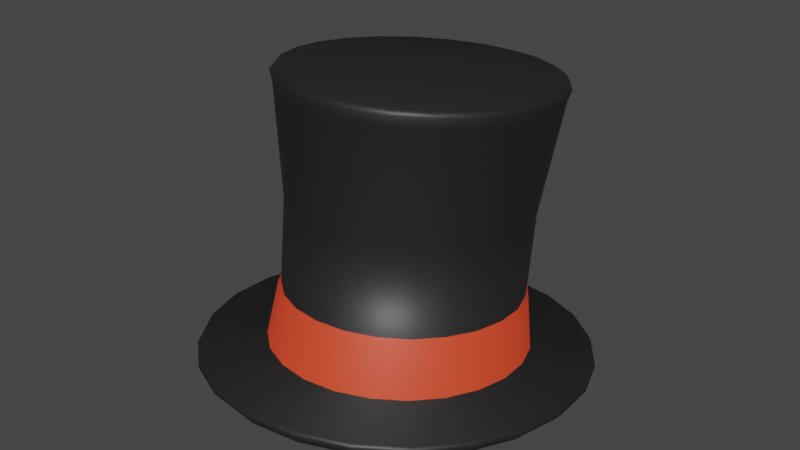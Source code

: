 # Source: goblinTopHat.blend  (saved by Blender 2.83.19; exported with 4.5.12 LTS)
import bpy
from mathutils import Matrix  # noqa: F401  (used for matrix-valued properties, if any)

bpy.ops.wm.read_factory_settings(use_empty=True)
scene = bpy.context.scene
scene.name = 'Scene'

# ---- collections
col_collection = bpy.data.collections.new('Collection'); scene.collection.children.link(col_collection)

# ---- materials (node trees are filled in below, after node groups)
mat_m_tophat_black = bpy.data.materials.new('M_TopHat_Black')
mat_m_tophat_black.use_transparent_shadow = False
mat_m_tophat_red = bpy.data.materials.new('M_TopHat_Red')
mat_m_tophat_red.use_transparent_shadow = False

# ---- material node trees
mat_m_tophat_black.use_nodes = True; mat_m_tophat_black.node_tree.nodes.clear()
_N = mat_m_tophat_black.node_tree.nodes; _L = mat_m_tophat_black.node_tree.links
n0 = _N.new('ShaderNodeBsdfPrincipled'); n0.name = 'Principled BSDF'; n0.location = (10, 300)
n0.distribution = 'GGX'
n0.subsurface_method = 'BURLEY'
n0.inputs[0].default_value = (0.016, 0.016, 0.016, 1.0)
n0.inputs[3].default_value = 1.45
n0.inputs[27].default_value = (0.0, 0.0, 0.0, 1.0)
n0.inputs[28].default_value = 1.0
n1 = _N.new('ShaderNodeOutputMaterial'); n1.name = 'Material Output'; n1.location = (300, 300)
_L.new(n0.outputs[0], n1.inputs[0])
n1.is_active_output = True
mat_m_tophat_red.use_nodes = True; mat_m_tophat_red.node_tree.nodes.clear()
_N = mat_m_tophat_red.node_tree.nodes; _L = mat_m_tophat_red.node_tree.links
n0 = _N.new('ShaderNodeBsdfPrincipled'); n0.name = 'Principled BSDF'; n0.location = (10, 300)
n0.distribution = 'GGX'
n0.subsurface_method = 'BURLEY'
n0.inputs[0].default_value = (0.8, 0.06158, 0.02182, 1.0)
n0.inputs[3].default_value = 1.45
n0.inputs[27].default_value = (0.0, 0.0, 0.0, 1.0)
n0.inputs[28].default_value = 1.0
n1 = _N.new('ShaderNodeOutputMaterial'); n1.name = 'Material Output'; n1.location = (300, 300)
_L.new(n0.outputs[0], n1.inputs[0])
n1.is_active_output = True

# ---- world
world_world = bpy.data.worlds.new('World'); scene.world = world_world
world_world.use_nodes = True; world_world.node_tree.nodes.clear()
_N = world_world.node_tree.nodes; _L = world_world.node_tree.links
n0 = _N.new('ShaderNodeOutputWorld'); n0.name = 'World Output'; n0.location = (300, 300)
n1 = _N.new('ShaderNodeBackground'); n1.name = 'Background'; n1.location = (10, 300)
n1.inputs[0].default_value = (0.05088, 0.05088, 0.05088, 1.0)
_L.new(n1.outputs[0], n0.inputs[0])
n0.is_active_output = True
world_world.color = (0.05088, 0.05088, 0.05088)
world_world.use_sun_shadow = False
world_world.sun_shadow_jitter_overblur = 0.0

# ---- meshes
me_cylinder_004 = bpy.data.meshes.new('Cylinder.004')
me_cylinder_004.from_pydata([(0.0, 0.6035, 3.314), (-5.307e-11, 0.7115, 4.118), (0.105, 0.5885, 3.316), (0.108, 0.696, 4.12), (0.2028, 0.5443, 3.321), (0.2086, 0.6506, 4.125), (0.2868, 0.474, 3.329), (0.2949, 0.5784, 4.134), (0.3512, 0.3825, 3.34), (0.3612, 0.4842, 4.145), (0.3917, 0.2759, 3.353), (0.4029, 0.3746, 4.158), (0.4055, 0.1615, 3.366), (0.4171, 0.2569, 4.172), (0.3917, 0.04706, 3.38), (0.4029, 0.1392, 4.186), (0.3512, -0.05956, 3.392), (0.3612, 0.02957, 4.199), (0.2868, -0.1511, 3.403), (0.2949, -0.06459, 4.21), (0.2028, -0.2214, 3.412), (0.2086, -0.1368, 4.218), (0.105, -0.2655, 3.417), (0.108, -0.1823, 4.224), (1.579e-07, -0.2806, 3.419), (1.624e-07, -0.1978, 4.225), (-0.105, -0.2655, 3.417), (-0.108, -0.1823, 4.224), (-0.2028, -0.2214, 3.412), (-0.2086, -0.1368, 4.218), (-0.2868, -0.1511, 3.403), (-0.2949, -0.06459, 4.21), (-0.3512, -0.05956, 3.392), (-0.3612, 0.02957, 4.199), (-0.3917, 0.04706, 3.38), (-0.4029, 0.1392, 4.186), (-0.4055, 0.1615, 3.366), (-0.4171, 0.2569, 4.172), (-0.3917, 0.2759, 3.353), (-0.4029, 0.3746, 4.158), (-0.3512, 0.3825, 3.34), (-0.3612, 0.4842, 4.145), (-0.2868, 0.474, 3.329), (-0.2949, 0.5784, 4.134), (-0.2028, 0.5443, 3.321), (-0.2086, 0.6506, 4.125), (-0.105, 0.5885, 3.316), (-0.108, 0.696, 4.12), (4.509e-10, 0.5869, 3.496), (1.486e-10, 0.6219, 3.771), (0.09659, 0.608, 3.772), (0.09603, 0.5731, 3.497), (0.1866, 0.5674, 3.777), (0.1855, 0.5327, 3.502), (0.2639, 0.5027, 3.785), (0.2624, 0.4685, 3.51), (0.3232, 0.4185, 3.795), (0.3213, 0.3847, 3.52), (0.3605, 0.3204, 3.806), (0.3584, 0.2872, 3.531), (0.3732, 0.2151, 3.819), (0.371, 0.1825, 3.544), (0.3605, 0.1098, 3.831), (0.3584, 0.07782, 3.556), (0.3232, 0.01169, 3.843), (0.3213, -0.01972, 3.568), (0.2639, -0.07255, 3.853), (0.2624, -0.1035, 3.577), (0.1866, -0.1372, 3.86), (0.1855, -0.1677, 3.585), (0.09659, -0.1778, 3.865), (0.09603, -0.2081, 3.59), (1.455e-07, -0.1917, 3.867), (1.449e-07, -0.2219, 3.592), (-0.09659, -0.1778, 3.865), (-0.09603, -0.2081, 3.59), (-0.1866, -0.1372, 3.86), (-0.1855, -0.1677, 3.585), (-0.2639, -0.07255, 3.853), (-0.2624, -0.1035, 3.577), (-0.3232, 0.01169, 3.843), (-0.3213, -0.01972, 3.568), (-0.3605, 0.1098, 3.831), (-0.3584, 0.07782, 3.556), (-0.3732, 0.2151, 3.819), (-0.371, 0.1825, 3.544), (-0.3605, 0.3204, 3.806), (-0.3584, 0.2872, 3.531), (-0.3232, 0.4185, 3.795), (-0.3213, 0.3847, 3.52), (-0.2639, 0.5027, 3.785), (-0.2624, 0.4685, 3.51), (-0.1866, 0.5674, 3.777), (-0.1855, 0.5327, 3.502), (-0.09659, 0.608, 3.772), (-0.09603, 0.5731, 3.497), (0.1105, 0.7106, 4.154), (-1.195e-09, 0.7264, 4.152), (0.2134, 0.6641, 4.16), (0.3018, 0.5902, 4.169), (0.3697, 0.4938, 4.18), (0.4123, 0.3816, 4.193), (0.4269, 0.2612, 4.208), (0.4123, 0.1407, 4.222), (0.3697, 0.02851, 4.235), (0.3018, -0.06786, 4.247), (0.2134, -0.1418, 4.255), (0.1105, -0.1883, 4.261), (1.65e-07, -0.2041, 4.263), (-0.1105, -0.1883, 4.261), (-0.2134, -0.1418, 4.255), (-0.3018, -0.06786, 4.247), (-0.3697, 0.02851, 4.235), (-0.4123, 0.1407, 4.222), (-0.4269, 0.2612, 4.208), (-0.4123, 0.3816, 4.193), (-0.3697, 0.4938, 4.18), (-0.3018, 0.5902, 4.169), (-0.2134, 0.6641, 4.16), (-0.1105, 0.7106, 4.154), (-9.103e-10, 0.8173, 3.269), (0.1563, 0.7949, 3.272), (0.3019, 0.7291, 3.28), (0.4269, 0.6246, 3.292), (0.5229, 0.4883, 3.308), (0.5832, 0.3295, 3.327), (0.6038, 0.1592, 3.347), (0.5832, -0.01111, 3.367), (0.5229, -0.1698, 3.386), (0.4269, -0.3061, 3.402), (0.3019, -0.4107, 3.415), (0.1563, -0.4765, 3.422), (2.342e-07, -0.4989, 3.425), (-0.1563, -0.4765, 3.422), (-0.3019, -0.4107, 3.415), (-0.4269, -0.3061, 3.402), (-0.5229, -0.1698, 3.386), (-0.5832, -0.01111, 3.367), (-0.6038, 0.1592, 3.347), (-0.5832, 0.3295, 3.327), (-0.5229, 0.4883, 3.308), (-0.4269, 0.6246, 3.292), (-0.3019, 0.7291, 3.28), (-0.1563, 0.7949, 3.272), (1.493e-10, 0.8235, 3.252), (0.1582, 0.8008, 3.254), (0.3056, 0.7342, 3.262), (0.4322, 0.6284, 3.275), (0.5293, 0.4904, 3.291), (0.5904, 0.3297, 3.31), (0.6112, 0.1573, 3.331), (0.5904, -0.01519, 3.351), (0.5293, -0.1759, 3.37), (0.4322, -0.3139, 3.386), (0.3056, -0.4197, 3.399), (0.1582, -0.4863, 3.407), (2.382e-07, -0.509, 3.409), (-0.1582, -0.4863, 3.407), (-0.3056, -0.4197, 3.399), (-0.4322, -0.3139, 3.386), (-0.5293, -0.1759, 3.37), (-0.5904, -0.01519, 3.351), (-0.6112, 0.1573, 3.331), (-0.5904, 0.3297, 3.31), (-0.5293, 0.4904, 3.291), (-0.4322, 0.6284, 3.275), (-0.3056, 0.7342, 3.262), (-0.1582, 0.8008, 3.254), (1.563e-10, 0.7968, 3.229), (0.1526, 0.7749, 3.232), (0.2948, 0.7107, 3.239), (0.4169, 0.6086, 3.251), (0.5105, 0.4755, 3.267), (0.5694, 0.3206, 3.285), (0.5895, 0.1542, 3.305), (0.5694, -0.01207, 3.325), (0.5105, -0.167, 3.343), (0.4169, -0.3001, 3.359), (0.2948, -0.4022, 3.371), (0.1526, -0.4664, 3.379), (2.297e-07, -0.4883, 3.381), (-0.1526, -0.4664, 3.379), (-0.2948, -0.4022, 3.371), (-0.4169, -0.3001, 3.359), (-0.5105, -0.167, 3.343), (-0.5694, -0.01207, 3.325), (-0.5895, 0.1542, 3.305), (-0.5694, 0.3206, 3.285), (-0.5105, 0.4755, 3.267), (-0.4169, 0.6086, 3.251), (-0.2948, 0.7107, 3.239), (-0.1526, 0.7749, 3.232), (0.1078, 0.7017, 4.171), (-9.266e-10, 0.7172, 4.169), (0.2083, 0.6563, 4.176), (0.2946, 0.5841, 4.185), (0.3608, 0.4901, 4.196), (0.4025, 0.3805, 4.209), (0.4167, 0.263, 4.223), (0.4025, 0.1454, 4.237), (0.3608, 0.0359, 4.25), (0.2946, -0.05816, 4.261), (0.2083, -0.1303, 4.27), (0.1078, -0.1757, 4.275), (1.613e-07, -0.1912, 4.277), (-0.1078, -0.1757, 4.275), (-0.2083, -0.1303, 4.27), (-0.2946, -0.05816, 4.261), (-0.3608, 0.0359, 4.25), (-0.4025, 0.1454, 4.237), (-0.4167, 0.263, 4.223), (-0.4025, 0.3805, 4.209), (-0.3608, 0.4901, 4.196), (-0.2946, 0.5841, 4.185), (-0.2083, 0.6563, 4.176), (-0.1078, 0.7017, 4.171), (0.09824, 0.5819, 3.494), (0.1898, 0.5406, 3.499), (0.2684, 0.4748, 3.507), (0.3287, 0.3891, 3.517), (0.3667, 0.2893, 3.529), (0.3796, 0.1822, 3.541), (0.3667, 0.07515, 3.554), (0.3287, -0.02464, 3.566), (0.2684, -0.1103, 3.576), (0.1898, -0.1761, 3.584), (0.09825, -0.2174, 3.589), (1.479e-07, -0.2315, 3.591), (-0.09824, -0.2174, 3.589), (-0.1898, -0.1761, 3.584), (-0.2684, -0.1103, 3.576), (-0.3287, -0.02464, 3.566), (-0.3667, 0.07515, 3.554), (-0.3796, 0.1822, 3.541), (-0.3667, 0.2893, 3.529), (-0.3287, 0.3891, 3.517), (-0.2684, 0.4748, 3.507), (-0.1898, 0.5406, 3.499), (-0.09825, 0.5819, 3.494), (1.192e-10, 0.596, 3.492)], [], [(49, 1, 3, 50), (50, 3, 5, 52), (52, 5, 7, 54), (54, 7, 9, 56), (56, 9, 11, 58), (58, 11, 13, 60), (60, 13, 15, 62), (62, 15, 17, 64), (64, 17, 19, 66), (66, 19, 21, 68), (68, 21, 23, 70), (70, 23, 25, 72), (72, 25, 27, 74), (74, 27, 29, 76), (76, 29, 31, 78), (78, 31, 33, 80), (80, 33, 35, 82), (82, 35, 37, 84), (84, 37, 39, 86), (86, 39, 41, 88), (88, 41, 43, 90), (90, 43, 45, 92), (5, 3, 96, 98), (92, 45, 47, 94), (94, 47, 1, 49), (8, 10, 125, 124), (238, 95, 48, 239), (95, 94, 49, 48), (237, 93, 95, 238), (93, 92, 94, 95), (236, 91, 93, 237), (91, 90, 92, 93), (235, 89, 91, 236), (89, 88, 90, 91), (234, 87, 89, 235), (87, 86, 88, 89), (233, 85, 87, 234), (85, 84, 86, 87), (232, 83, 85, 233), (83, 82, 84, 85), (231, 81, 83, 232), (81, 80, 82, 83), (230, 79, 81, 231), (79, 78, 80, 81), (229, 77, 79, 230), (77, 76, 78, 79), (228, 75, 77, 229), (75, 74, 76, 77), (227, 73, 75, 228), (73, 72, 74, 75), (226, 71, 73, 227), (71, 70, 72, 73), (225, 69, 71, 226), (69, 68, 70, 71), (224, 67, 69, 225), (67, 66, 68, 69), (223, 65, 67, 224), (65, 64, 66, 67), (222, 63, 65, 223), (63, 62, 64, 65), (221, 61, 63, 222), (61, 60, 62, 63), (220, 59, 61, 221), (59, 58, 60, 61), (219, 57, 59, 220), (57, 56, 58, 59), (218, 55, 57, 219), (55, 54, 56, 57), (217, 53, 55, 218), (53, 52, 54, 55), (216, 51, 53, 217), (51, 50, 52, 53), (239, 48, 51, 216), (48, 49, 50, 51), (119, 118, 214, 215), (15, 13, 102, 103), (25, 23, 107, 108), (35, 33, 112, 113), (45, 43, 117, 118), (11, 9, 100, 101), (21, 19, 105, 106), (31, 29, 110, 111), (41, 39, 115, 116), (7, 5, 98, 99), (17, 15, 103, 104), (3, 1, 97, 96), (27, 25, 108, 109), (37, 35, 113, 114), (47, 45, 118, 119), (13, 11, 101, 102), (23, 21, 106, 107), (33, 31, 111, 112), (43, 41, 116, 117), (9, 7, 99, 100), (19, 17, 104, 105), (29, 27, 109, 110), (39, 37, 114, 115), (1, 47, 119, 97), (131, 132, 156, 155), (18, 20, 130, 129), (28, 30, 135, 134), (38, 40, 140, 139), (4, 6, 123, 122), (14, 16, 128, 127), (0, 2, 121, 120), (24, 26, 133, 132), (34, 36, 138, 137), (44, 46, 143, 142), (10, 12, 126, 125), (20, 22, 131, 130), (30, 32, 136, 135), (40, 42, 141, 140), (6, 8, 124, 123), (16, 18, 129, 128), (26, 28, 134, 133), (36, 38, 139, 138), (46, 0, 120, 143), (2, 4, 122, 121), (12, 14, 127, 126), (22, 24, 132, 131), (32, 34, 137, 136), (42, 44, 142, 141), (144, 145, 169, 168), (124, 125, 149, 148), (139, 140, 164, 163), (132, 133, 157, 156), (125, 126, 150, 149), (140, 141, 165, 164), (133, 134, 158, 157), (126, 127, 151, 150), (141, 142, 166, 165), (134, 135, 159, 158), (127, 128, 152, 151), (142, 143, 167, 166), (120, 121, 145, 144), (135, 136, 160, 159), (128, 129, 153, 152), (143, 120, 144, 167), (121, 122, 146, 145), (136, 137, 161, 160), (129, 130, 154, 153), (122, 123, 147, 146), (137, 138, 162, 161), (130, 131, 155, 154), (123, 124, 148, 147), (138, 139, 163, 162), (168, 169, 170, 171, 172, 173, 174, 175, 176, 177, 178, 179, 180, 181, 182, 183, 184, 185, 186, 187, 188, 189, 190, 191), (159, 160, 184, 183), (152, 153, 177, 176), (167, 144, 168, 191), (145, 146, 170, 169), (160, 161, 185, 184), (153, 154, 178, 177), (146, 147, 171, 170), (161, 162, 186, 185), (154, 155, 179, 178), (147, 148, 172, 171), (162, 163, 187, 186), (155, 156, 180, 179), (148, 149, 173, 172), (163, 164, 188, 187), (156, 157, 181, 180), (149, 150, 174, 173), (164, 165, 189, 188), (157, 158, 182, 181), (150, 151, 175, 174), (165, 166, 190, 189), (158, 159, 183, 182), (151, 152, 176, 175), (166, 167, 191, 190), (192, 193, 215, 214, 213, 212, 211, 210, 209, 208, 207, 206, 205, 204, 203, 202, 201, 200, 199, 198, 197, 196, 195, 194), (96, 97, 193, 192), (112, 111, 207, 208), (105, 104, 200, 201), (97, 119, 215, 193), (98, 96, 192, 194), (113, 112, 208, 209), (106, 105, 201, 202), (99, 98, 194, 195), (114, 113, 209, 210), (107, 106, 202, 203), (100, 99, 195, 196), (115, 114, 210, 211), (108, 107, 203, 204), (101, 100, 196, 197), (116, 115, 211, 212), (109, 108, 204, 205), (102, 101, 197, 198), (117, 116, 212, 213), (110, 109, 205, 206), (103, 102, 198, 199), (118, 117, 213, 214), (111, 110, 206, 207), (104, 103, 199, 200), (0, 239, 216, 2), (2, 216, 217, 4), (4, 217, 218, 6), (6, 218, 219, 8), (8, 219, 220, 10), (10, 220, 221, 12), (12, 221, 222, 14), (14, 222, 223, 16), (16, 223, 224, 18), (18, 224, 225, 20), (20, 225, 226, 22), (22, 226, 227, 24), (24, 227, 228, 26), (26, 228, 229, 28), (28, 229, 230, 30), (30, 230, 231, 32), (32, 231, 232, 34), (34, 232, 233, 36), (36, 233, 234, 38), (38, 234, 235, 40), (40, 235, 236, 42), (42, 236, 237, 44), (44, 237, 238, 46), (46, 238, 239, 0)])
me_cylinder_004.polygons.foreach_set('use_smooth', [True] * 218)
me_cylinder_004.polygons.foreach_set('material_index', [0, 0, 0, 0, 0, 0, 0, 0, 0, 0, 0, 0, 0, 0, 0, 0, 0, 0, 0, 0, 0, 0, 0, 0, 0, 0, 1, 0, 1, 0, 1, 0, 1, 0, 1, 0, 1, 0, 1, 0, 1, 0, 1, 0, 1, 0, 1, 0, 1, 0, 1, 0, 1, 0, 1, 0, 1, 0, 1, 0, 1, 0, 1, 0, 1, 0, 1, 0, 1, 0, 1, 0, 1, 0, 0, 0, 0, 0, 0, 0, 0, 0, 0, 0, 0, 0, 0, 0, 0, 0, 0, 0, 0, 0, 0, 0, 0, 0, 0, 0, 0, 0, 0, 0, 0, 0, 0, 0, 0, 0, 0, 0, 0, 0, 0, 0, 0, 0, 0, 0, 0, 0, 0, 0, 0, 0, 0, 0, 0, 0, 0, 0, 0, 0, 0, 0, 0, 0, 0, 0, 0, 0, 0, 0, 0, 0, 0, 0, 0, 0, 0, 0, 0, 0, 0, 0, 0, 0, 0, 0, 0, 0, 0, 0, 0, 0, 0, 0, 0, 0, 0, 0, 0, 0, 0, 0, 0, 0, 0, 0, 0, 0, 0, 0, 0, 0, 0, 0, 0, 0, 0, 0, 0, 0, 1, 1, 1, 1, 1, 1, 1, 1, 1, 1, 1, 1, 1, 1, 1, 1, 1, 1, 1, 1, 1, 1, 1, 1])
_uv = me_cylinder_004.uv_layers.new(name='UVMap')
_uv.uv.foreach_set('vector', [1.0, 0.781, 1.0, 1.0, 0.9583, 1.0, 0.9583, 0.781, 0.9583, 0.781, 0.9583, 1.0, 0.9167, 1.0, 0.9167, 0.781, 0.9167, 0.781, 0.9167, 1.0, 0.875, 1.0, 0.875, 0.781, 0.875, 0.781, 0.875, 1.0, 0.8333, 1.0, 0.8333, 0.781, 0.8333, 0.781, 0.8333, 1.0, 0.7917, 1.0, 0.7917, 0.781, 0.7917, 0.781, 0.7917, 1.0, 0.75, 1.0, 0.75, 0.781, 0.75, 0.781, 0.75, 1.0, 0.7083, 1.0, 0.7083, 0.781, 0.7083, 0.781, 0.7083, 1.0, 0.6667, 1.0, 0.6667, 0.781, 0.6667, 0.781, 0.6667, 1.0, 0.625, 1.0, 0.625, 0.781, 0.625, 0.781, 0.625, 1.0, 0.5833, 1.0, 0.5833, 0.781, 0.5833, 0.781, 0.5833, 1.0, 0.5417, 1.0, 0.5417, 0.781, 0.5417, 0.781, 0.5417, 1.0, 0.5, 1.0, 0.5, 0.781, 0.5, 0.781, 0.5, 1.0, 0.4583, 1.0, 0.4583, 0.781, 0.4583, 0.781, 0.4583, 1.0, 0.4167, 1.0, 0.4167, 0.781, 0.4167, 0.781, 0.4167, 1.0, 0.375, 1.0, 0.375, 0.781, 0.375, 0.781, 0.375, 1.0, 0.3333, 1.0, 0.3333, 0.781, 0.3333, 0.781, 0.3333, 1.0, 0.2917, 1.0, 0.2917, 0.781, 0.2917, 0.781, 0.2917, 1.0, 0.25, 1.0, 0.25, 0.781, 0.25, 0.781, 0.25, 1.0, 0.2083, 1.0, 0.2083, 0.781, 0.2083, 0.781, 0.2083, 1.0, 0.1667, 1.0, 0.1667, 0.781, 0.1667, 0.781, 0.1667, 1.0, 0.125, 1.0, 0.125, 0.781, 0.125, 0.781, 0.125, 1.0, 0.08333, 1.0, 0.08333, 0.781, 0.9167, 1.0, 0.9583, 1.0, 0.9583, 1.0, 0.9167, 1.0, 0.08333, 0.781, 0.08333, 1.0, 0.04167, 1.0, 0.04167, 0.781, 0.04167, 0.781, 0.04167, 1.0, -1.863e-07, 1.0, -1.863e-07, 0.781, 0.8333, 0.5, 0.7917, 0.5, 0.7917, 0.5, 0.8333, 0.5, 0.04167, 0.6088, 0.04167, 0.6143, -1.863e-07, 0.6143, -1.863e-07, 0.6088, 0.04167, 0.6143, 0.04167, 0.781, -1.863e-07, 0.781, -1.863e-07, 0.6143, 0.08333, 0.6088, 0.08333, 0.6143, 0.04167, 0.6143, 0.04167, 0.6088, 0.08333, 0.6143, 0.08333, 0.781, 0.04167, 0.781, 0.04167, 0.6143, 0.125, 0.6088, 0.125, 0.6143, 0.08333, 0.6143, 0.08333, 0.6088, 0.125, 0.6143, 0.125, 0.781, 0.08333, 0.781, 0.08333, 0.6143, 0.1667, 0.6088, 0.1667, 0.6143, 0.125, 0.6143, 0.125, 0.6088, 0.1667, 0.6143, 0.1667, 0.781, 0.125, 0.781, 0.125, 0.6143, 0.2083, 0.6088, 0.2083, 0.6143, 0.1667, 0.6143, 0.1667, 0.6088, 0.2083, 0.6143, 0.2083, 0.781, 0.1667, 0.781, 0.1667, 0.6143, 0.25, 0.6088, 0.25, 0.6143, 0.2083, 0.6143, 0.2083, 0.6088, 0.25, 0.6143, 0.25, 0.781, 0.2083, 0.781, 0.2083, 0.6143, 0.2917, 0.6088, 0.2917, 0.6143, 0.25, 0.6143, 0.25, 0.6088, 0.2917, 0.6143, 0.2917, 0.781, 0.25, 0.781, 0.25, 0.6143, 0.3333, 0.6088, 0.3333, 0.6143, 0.2917, 0.6143, 0.2917, 0.6088, 0.3333, 0.6143, 0.3333, 0.781, 0.2917, 0.781, 0.2917, 0.6143, 0.375, 0.6088, 0.375, 0.6143, 0.3333, 0.6143, 0.3333, 0.6088, 0.375, 0.6143, 0.375, 0.781, 0.3333, 0.781, 0.3333, 0.6143, 0.4167, 0.6088, 0.4167, 0.6143, 0.375, 0.6143, 0.375, 0.6088, 0.4167, 0.6143, 0.4167, 0.781, 0.375, 0.781, 0.375, 0.6143, 0.4583, 0.6088, 0.4583, 0.6143, 0.4167, 0.6143, 0.4167, 0.6088, 0.4583, 0.6143, 0.4583, 0.781, 0.4167, 0.781, 0.4167, 0.6143, 0.5, 0.6088, 0.5, 0.6143, 0.4583, 0.6143, 0.4583, 0.6088, 0.5, 0.6143, 0.5, 0.781, 0.4583, 0.781, 0.4583, 0.6143, 0.5417, 0.6088, 0.5417, 0.6143, 0.5, 0.6143, 0.5, 0.6088, 0.5417, 0.6143, 0.5417, 0.781, 0.5, 0.781, 0.5, 0.6143, 0.5833, 0.6088, 0.5833, 0.6143, 0.5417, 0.6143, 0.5417, 0.6088, 0.5833, 0.6143, 0.5833, 0.781, 0.5417, 0.781, 0.5417, 0.6143, 0.625, 0.6088, 0.625, 0.6143, 0.5833, 0.6143, 0.5833, 0.6088, 0.625, 0.6143, 0.625, 0.781, 0.5833, 0.781, 0.5833, 0.6143, 0.6667, 0.6088, 0.6667, 0.6143, 0.625, 0.6143, 0.625, 0.6088, 0.6667, 0.6143, 0.6667, 0.781, 0.625, 0.781, 0.625, 0.6143, 0.7083, 0.6088, 0.7083, 0.6143, 0.6667, 0.6143, 0.6667, 0.6088, 0.7083, 0.6143, 0.7083, 0.781, 0.6667, 0.781, 0.6667, 0.6143, 0.75, 0.6088, 0.75, 0.6143, 0.7083, 0.6143, 0.7083, 0.6088, 0.75, 0.6143, 0.75, 0.781, 0.7083, 0.781, 0.7083, 0.6143, 0.7917, 0.6088, 0.7917, 0.6143, 0.75, 0.6143, 0.75, 0.6088, 0.7917, 0.6143, 0.7917, 0.781, 0.75, 0.781, 0.75, 0.6143, 0.8333, 0.6088, 0.8333, 0.6143, 0.7917, 0.6143, 0.7917, 0.6088, 0.8333, 0.6143, 0.8333, 0.781, 0.7917, 0.781, 0.7917, 0.6143, 0.875, 0.6088, 0.875, 0.6143, 0.8333, 0.6143, 0.8333, 0.6088, 0.875, 0.6143, 0.875, 0.781, 0.8333, 0.781, 0.8333, 0.6143, 0.9167, 0.6088, 0.9167, 0.6143, 0.875, 0.6143, 0.875, 0.6088, 0.9167, 0.6143, 0.9167, 0.781, 0.875, 0.781, 0.875, 0.6143, 0.9583, 0.6088, 0.9583, 0.6143, 0.9167, 0.6143, 0.9167, 0.6088, 0.9583, 0.6143, 0.9583, 0.781, 0.9167, 0.781, 0.9167, 0.6143, 1.0, 0.6088, 1.0, 0.6143, 0.9583, 0.6143, 0.9583, 0.6088, 1.0, 0.6143, 1.0, 0.781, 0.9583, 0.781, 0.9583, 0.6143, 0.04167, 1.0, 0.08333, 1.0, 0.08333, 1.0, 0.04167, 1.0, 0.7083, 1.0, 0.75, 1.0, 0.75, 1.0, 0.7083, 1.0, 0.5, 1.0, 0.5417, 1.0, 0.5417, 1.0, 0.5, 1.0, 0.2917, 1.0, 0.3333, 1.0, 0.3333, 1.0, 0.2917, 1.0, 0.08333, 1.0, 0.125, 1.0, 0.125, 1.0, 0.08333, 1.0, 0.7917, 1.0, 0.8333, 1.0, 0.8333, 1.0, 0.7917, 1.0, 0.5833, 1.0, 0.625, 1.0, 0.625, 1.0, 0.5833, 1.0, 0.375, 1.0, 0.4167, 1.0, 0.4167, 1.0, 0.375, 1.0, 0.1667, 1.0, 0.2083, 1.0, 0.2083, 1.0, 0.1667, 1.0, 0.875, 1.0, 0.9167, 1.0, 0.9167, 1.0, 0.875, 1.0, 0.6667, 1.0, 0.7083, 1.0, 0.7083, 1.0, 0.6667, 1.0, 0.9583, 1.0, 1.0, 1.0, 1.0, 1.0, 0.9583, 1.0, 0.4583, 1.0, 0.5, 1.0, 0.5, 1.0, 0.4583, 1.0, 0.25, 1.0, 0.2917, 1.0, 0.2917, 1.0, 0.25, 1.0, 0.04167, 1.0, 0.08333, 1.0, 0.08333, 1.0, 0.04167, 1.0, 0.75, 1.0, 0.7917, 1.0, 0.7917, 1.0, 0.75, 1.0, 0.5417, 1.0, 0.5833, 1.0, 0.5833, 1.0, 0.5417, 1.0, 0.3333, 1.0, 0.375, 1.0, 0.375, 1.0, 0.3333, 1.0, 0.125, 1.0, 0.1667, 1.0, 0.1667, 1.0, 0.125, 1.0, 0.8333, 1.0, 0.875, 1.0, 0.875, 1.0, 0.8333, 1.0, 0.625, 1.0, 0.6667, 1.0, 0.6667, 1.0, 0.625, 1.0, 0.4167, 1.0, 0.4583, 1.0, 0.4583, 1.0, 0.4167, 1.0, 0.2083, 1.0, 0.25, 1.0, 0.25, 1.0, 0.2083, 1.0, -1.863e-07, 1.0, 0.04167, 1.0, 0.04167, 1.0, -1.863e-07, 1.0, 0.5417, 0.5, 0.5, 0.5, 0.5, 0.5, 0.5417, 0.5, 0.625, 0.5, 0.5833, 0.5, 0.5833, 0.5, 0.625, 0.5, 0.4167, 0.5, 0.375, 0.5, 0.375, 0.5, 0.4167, 0.5, 0.2083, 0.5, 0.1667, 0.5, 0.1667, 0.5, 0.2083, 0.5, 0.9167, 0.5, 0.875, 0.5, 0.875, 0.5, 0.9167, 0.5, 0.7083, 0.5, 0.6667, 0.5, 0.6667, 0.5, 0.7083, 0.5, 1.0, 0.5, 0.9583, 0.5, 0.9583, 0.5, 1.0, 0.5, 0.5, 0.5, 0.4583, 0.5, 0.4583, 0.5, 0.5, 0.5, 0.2917, 0.5, 0.25, 0.5, 0.25, 0.5, 0.2917, 0.5, 0.08333, 0.5, 0.04167, 0.5, 0.04167, 0.5, 0.08333, 0.5, 0.7917, 0.5, 0.75, 0.5, 0.75, 0.5, 0.7917, 0.5, 0.5833, 0.5, 0.5417, 0.5, 0.5417, 0.5, 0.5833, 0.5, 0.375, 0.5, 0.3333, 0.5, 0.3333, 0.5, 0.375, 0.5, 0.1667, 0.5, 0.125, 0.5, 0.125, 0.5, 0.1667, 0.5, 0.875, 0.5, 0.8333, 0.5, 0.8333, 0.5, 0.875, 0.5, 0.6667, 0.5, 0.625, 0.5, 0.625, 0.5, 0.6667, 0.5, 0.4583, 0.5, 0.4167, 0.5, 0.4167, 0.5, 0.4583, 0.5, 0.25, 0.5, 0.2083, 0.5, 0.2083, 0.5, 0.25, 0.5, 0.04167, 0.5, -1.863e-07, 0.5, -1.863e-07, 0.5, 0.04167, 0.5, 0.9583, 0.5, 0.9167, 0.5, 0.9167, 0.5, 0.9583, 0.5, 0.75, 0.5, 0.7083, 0.5, 0.7083, 0.5, 0.75, 0.5, 0.5417, 0.5, 0.5, 0.5, 0.5, 0.5, 0.5417, 0.5, 0.3333, 0.5, 0.2917, 0.5, 0.2917, 0.5, 0.3333, 0.5, 0.125, 0.5, 0.08333, 0.5, 0.08333, 0.5, 0.125, 0.5, 1.0, 0.5, 0.9583, 0.5, 0.9583, 0.5, 1.0, 0.5, 0.8333, 0.5, 0.7917, 0.5, 0.7917, 0.5, 0.8333, 0.5, 0.2083, 0.5, 0.1667, 0.5, 0.1667, 0.5, 0.2083, 0.5, 0.5, 0.5, 0.4583, 0.5, 0.4583, 0.5, 0.5, 0.5, 0.7917, 0.5, 0.75, 0.5, 0.75, 0.5, 0.7917, 0.5, 0.1667, 0.5, 0.125, 0.5, 0.125, 0.5, 0.1667, 0.5, 0.4583, 0.5, 0.4167, 0.5, 0.4167, 0.5, 0.4583, 0.5, 0.75, 0.5, 0.7083, 0.5, 0.7083, 0.5, 0.75, 0.5, 0.125, 0.5, 0.08333, 0.5, 0.08333, 0.5, 0.125, 0.5, 0.4167, 0.5, 0.375, 0.5, 0.375, 0.5, 0.4167, 0.5, 0.7083, 0.5, 0.6667, 0.5, 0.6667, 0.5, 0.7083, 0.5, 0.08333, 0.5, 0.04167, 0.5, 0.04167, 0.5, 0.08333, 0.5, 1.0, 0.5, 0.9583, 0.5, 0.9583, 0.5, 1.0, 0.5, 0.375, 0.5, 0.3333, 0.5, 0.3333, 0.5, 0.375, 0.5, 0.6667, 0.5, 0.625, 0.5, 0.625, 0.5, 0.6667, 0.5, 0.04167, 0.5, -1.863e-07, 0.5, -1.863e-07, 0.5, 0.04167, 0.5, 0.9583, 0.5, 0.9167, 0.5, 0.9167, 0.5, 0.9583, 0.5, 0.3333, 0.5, 0.2917, 0.5, 0.2917, 0.5, 0.3333, 0.5, 0.625, 0.5, 0.5833, 0.5, 0.5833, 0.5, 0.625, 0.5, 0.9167, 0.5, 0.875, 0.5, 0.875, 0.5, 0.9167, 0.5, 0.2917, 0.5, 0.25, 0.5, 0.25, 0.5, 0.2917, 0.5, 0.5833, 0.5, 0.5417, 0.5, 0.5417, 0.5, 0.5833, 0.5, 0.875, 0.5, 0.8333, 0.5, 0.8333, 0.5, 0.875, 0.5, 0.25, 0.5, 0.2083, 0.5, 0.2083, 0.5, 0.25, 0.5, 0.75, 0.49, 0.8121, 0.4818, 0.87, 0.4578, 0.9197, 0.4197, 0.9578, 0.37, 0.9818, 0.3121, 0.99, 0.25, 0.9818, 0.1879, 0.9578, 0.13, 0.9197, 0.08029, 0.87, 0.04215, 0.8121, 0.01818, 0.75, 0.01, 0.6879, 0.01818, 0.63, 0.04215, 0.5803, 0.08029, 0.5422, 0.13, 0.5182, 0.1879, 0.51, 0.25, 0.5182, 0.3121, 0.5422, 0.37, 0.5803, 0.4197, 0.63, 0.4578, 0.6879, 0.4818, 0.375, 0.5, 0.3333, 0.5, 0.3333, 0.5, 0.375, 0.5, 0.6667, 0.5, 0.625, 0.5, 0.625, 0.5, 0.6667, 0.5, 0.04167, 0.5, -1.863e-07, 0.5, -1.863e-07, 0.5, 0.04167, 0.5, 0.9583, 0.5, 0.9167, 0.5, 0.9167, 0.5, 0.9583, 0.5, 0.3333, 0.5, 0.2917, 0.5, 0.2917, 0.5, 0.3333, 0.5, 0.625, 0.5, 0.5833, 0.5, 0.5833, 0.5, 0.625, 0.5, 0.9167, 0.5, 0.875, 0.5, 0.875, 0.5, 0.9167, 0.5, 0.2917, 0.5, 0.25, 0.5, 0.25, 0.5, 0.2917, 0.5, 0.5833, 0.5, 0.5417, 0.5, 0.5417, 0.5, 0.5833, 0.5, 0.875, 0.5, 0.8333, 0.5, 0.8333, 0.5, 0.875, 0.5, 0.25, 0.5, 0.2083, 0.5, 0.2083, 0.5, 0.25, 0.5, 0.5417, 0.5, 0.5, 0.5, 0.5, 0.5, 0.5417, 0.5, 0.8333, 0.5, 0.7917, 0.5, 0.7917, 0.5, 0.8333, 0.5, 0.2083, 0.5, 0.1667, 0.5, 0.1667, 0.5, 0.2083, 0.5, 0.5, 0.5, 0.4583, 0.5, 0.4583, 0.5, 0.5, 0.5, 0.7917, 0.5, 0.75, 0.5, 0.75, 0.5, 0.7917, 0.5, 0.1667, 0.5, 0.125, 0.5, 0.125, 0.5, 0.1667, 0.5, 0.4583, 0.5, 0.4167, 0.5, 0.4167, 0.5, 0.4583, 0.5, 0.75, 0.5, 0.7083, 0.5, 0.7083, 0.5, 0.75, 0.5, 0.125, 0.5, 0.08333, 0.5, 0.08333, 0.5, 0.125, 0.5, 0.4167, 0.5, 0.375, 0.5, 0.375, 0.5, 0.4167, 0.5, 0.7083, 0.5, 0.6667, 0.5, 0.6667, 0.5, 0.7083, 0.5, 0.08333, 0.5, 0.04167, 0.5, 0.04167, 0.5, 0.08333, 0.5, 0.3121, 0.4818, 0.25, 0.49, 0.1879, 0.4818, 0.13, 0.4578, 0.08029, 0.4197, 0.04215, 0.37, 0.01818, 0.3121, 0.01, 0.25, 0.01818, 0.1879, 0.04215, 0.13, 0.08029, 0.08029, 0.13, 0.04215, 0.1879, 0.01818, 0.25, 0.01, 0.3121, 0.01818, 0.37, 0.04215, 0.4197, 0.08029, 0.4578, 0.13, 0.4818, 0.1879, 0.49, 0.25, 0.4818, 0.3121, 0.4578, 0.37, 0.4197, 0.4197, 0.37, 0.4578, 0.9583, 1.0, 1.0, 1.0, 1.0, 1.0, 0.9583, 1.0, 0.3333, 1.0, 0.375, 1.0, 0.375, 1.0, 0.3333, 1.0, 0.625, 1.0, 0.6667, 1.0, 0.6667, 1.0, 0.625, 1.0, -1.863e-07, 1.0, 0.04167, 1.0, 0.04167, 1.0, -1.863e-07, 1.0, 0.9167, 1.0, 0.9583, 1.0, 0.9583, 1.0, 0.9167, 1.0, 0.2917, 1.0, 0.3333, 1.0, 0.3333, 1.0, 0.2917, 1.0, 0.5833, 1.0, 0.625, 1.0, 0.625, 1.0, 0.5833, 1.0, 0.875, 1.0, 0.9167, 1.0, 0.9167, 1.0, 0.875, 1.0, 0.25, 1.0, 0.2917, 1.0, 0.2917, 1.0, 0.25, 1.0, 0.5417, 1.0, 0.5833, 1.0, 0.5833, 1.0, 0.5417, 1.0, 0.8333, 1.0, 0.875, 1.0, 0.875, 1.0, 0.8333, 1.0, 0.2083, 1.0, 0.25, 1.0, 0.25, 1.0, 0.2083, 1.0, 0.5, 1.0, 0.5417, 1.0, 0.5417, 1.0, 0.5, 1.0, 0.7917, 1.0, 0.8333, 1.0, 0.8333, 1.0, 0.7917, 1.0, 0.1667, 1.0, 0.2083, 1.0, 0.2083, 1.0, 0.1667, 1.0, 0.4583, 1.0, 0.5, 1.0, 0.5, 1.0, 0.4583, 1.0, 0.75, 1.0, 0.7917, 1.0, 0.7917, 1.0, 0.75, 1.0, 0.125, 1.0, 0.1667, 1.0, 0.1667, 1.0, 0.125, 1.0, 0.4167, 1.0, 0.4583, 1.0, 0.4583, 1.0, 0.4167, 1.0, 0.7083, 1.0, 0.75, 1.0, 0.75, 1.0, 0.7083, 1.0, 0.08333, 1.0, 0.125, 1.0, 0.125, 1.0, 0.08333, 1.0, 0.375, 1.0, 0.4167, 1.0, 0.4167, 1.0, 0.375, 1.0, 0.6667, 1.0, 0.7083, 1.0, 0.7083, 1.0, 0.6667, 1.0, 1.0, 0.5, 1.0, 0.6088, 0.9583, 0.6088, 0.9583, 0.5, 0.9583, 0.5, 0.9583, 0.6088, 0.9167, 0.6088, 0.9167, 0.5, 0.9167, 0.5, 0.9167, 0.6088, 0.875, 0.6088, 0.875, 0.5, 0.875, 0.5, 0.875, 0.6088, 0.8333, 0.6088, 0.8333, 0.5, 0.8333, 0.5, 0.8333, 0.6088, 0.7917, 0.6088, 0.7917, 0.5, 0.7917, 0.5, 0.7917, 0.6088, 0.75, 0.6088, 0.75, 0.5, 0.75, 0.5, 0.75, 0.6088, 0.7083, 0.6088, 0.7083, 0.5, 0.7083, 0.5, 0.7083, 0.6088, 0.6667, 0.6088, 0.6667, 0.5, 0.6667, 0.5, 0.6667, 0.6088, 0.625, 0.6088, 0.625, 0.5, 0.625, 0.5, 0.625, 0.6088, 0.5833, 0.6088, 0.5833, 0.5, 0.5833, 0.5, 0.5833, 0.6088, 0.5417, 0.6088, 0.5417, 0.5, 0.5417, 0.5, 0.5417, 0.6088, 0.5, 0.6088, 0.5, 0.5, 0.5, 0.5, 0.5, 0.6088, 0.4583, 0.6088, 0.4583, 0.5, 0.4583, 0.5, 0.4583, 0.6088, 0.4167, 0.6088, 0.4167, 0.5, 0.4167, 0.5, 0.4167, 0.6088, 0.375, 0.6088, 0.375, 0.5, 0.375, 0.5, 0.375, 0.6088, 0.3333, 0.6088, 0.3333, 0.5, 0.3333, 0.5, 0.3333, 0.6088, 0.2917, 0.6088, 0.2917, 0.5, 0.2917, 0.5, 0.2917, 0.6088, 0.25, 0.6088, 0.25, 0.5, 0.25, 0.5, 0.25, 0.6088, 0.2083, 0.6088, 0.2083, 0.5, 0.2083, 0.5, 0.2083, 0.6088, 0.1667, 0.6088, 0.1667, 0.5, 0.1667, 0.5, 0.1667, 0.6088, 0.125, 0.6088, 0.125, 0.5, 0.125, 0.5, 0.125, 0.6088, 0.08333, 0.6088, 0.08333, 0.5, 0.08333, 0.5, 0.08333, 0.6088, 0.04167, 0.6088, 0.04167, 0.5, 0.04167, 0.5, 0.04167, 0.6088, -1.863e-07, 0.6088, -1.863e-07, 0.5])
me_cylinder_004.materials.append(mat_m_tophat_black)
me_cylinder_004.materials.append(mat_m_tophat_red)
me_cylinder_004.use_remesh_fix_poles = True
me_cylinder_004.use_remesh_preserve_attributes = False
me_cylinder_004.use_mirror_vertex_groups = False
me_cylinder_004.update()

# ---- objects
ob_top_hat = bpy.data.objects.new('Top Hat', me_cylinder_004)

# ---- transforms, parenting, visibility, modifiers, constraints
ob_top_hat.location = (0.0, 0.0, 0.0)
ob_top_hat.lineart.crease_threshold = 0.0

# ---- collection membership
col_collection.objects.link(ob_top_hat)

# ---- scene / render settings (as saved in the file)
scene.frame_start = 1; scene.frame_end = 250; scene.frame_set(1)
scene.render.engine = 'BLENDER_EEVEE_NEXT'
scene.cycles.use_denoising = False
scene.cycles.samples = 128
scene.cycles.sampling_pattern = 'TABULATED_SOBOL'
scene.cycles.use_adaptive_sampling = False
scene.cycles.use_light_tree = False
scene.view_settings.view_transform = 'Filmic'
bpy.context.view_layer.update()

# ---- added for rendering (the .blend has no active camera and no usable light): camera, sun
cam_auto = bpy.data.cameras.new('AutoCamera')
cam_auto.lens = 50.0
cam_auto.sensor_width = 36.0
cam_auto.clip_end = 1000.0
ob_auto_camera = bpy.data.objects.new('AutoCamera', cam_auto)
scene.collection.objects.link(ob_auto_camera)
ob_auto_camera.location = (1.93368, -2.16317, 5.2999)
ob_auto_camera.rotation_euler = (1.09748, -7.21219e-08, 0.694738)
scene.camera = ob_auto_camera
light_auto_sun = bpy.data.lights.new('AutoSun', 'SUN')
light_auto_sun.energy = 3.0
light_auto_sun.angle = 0.0523599
ob_auto_sun = bpy.data.objects.new('AutoSun', light_auto_sun)
scene.collection.objects.link(ob_auto_sun)
ob_auto_sun.rotation_euler = (0.872665, 0.174533, 0.523599)
bpy.context.view_layer.update()
